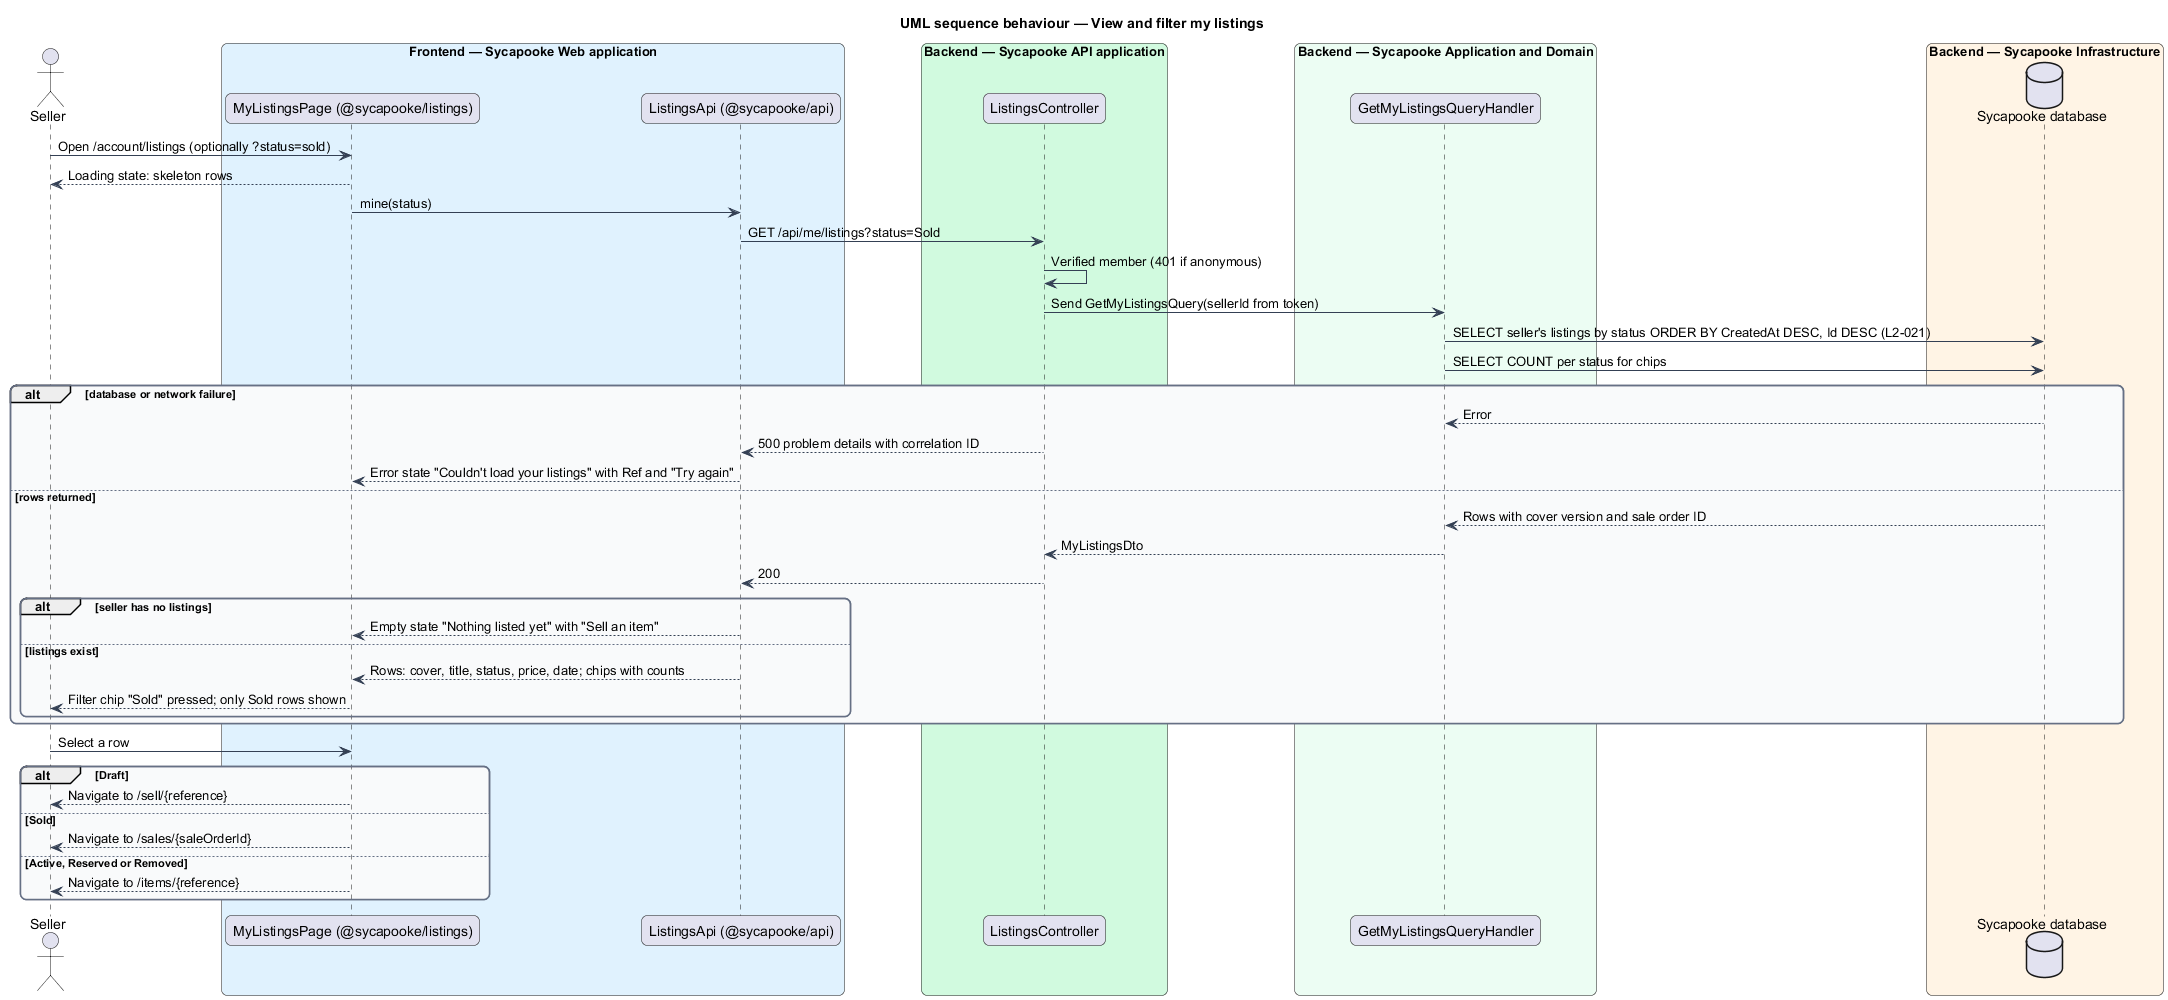

The diagram above was rendered by PlantUML. Its source (embedded in the PNG):
@startuml
title UML sequence behaviour — View and filter my listings
skinparam backgroundColor #FFFFFF
skinparam shadowing false
skinparam roundcorner 12
skinparam defaultFontName Arial
skinparam ArrowColor #344054
skinparam rectangle {
  BorderColor #344054
  FontColor #101828
}
skinparam package {
  BorderColor #667085
  FontColor #101828
  BackgroundColor #F9FAFB
}
actor "Seller" as actor
box "Frontend — Sycapooke Web application" #E0F2FE
  participant "MyListingsPage (@sycapooke/listings)" as page
  participant "ListingsApi (@sycapooke/api)" as client
end box
box "Backend — Sycapooke API application" #D1FADF
  participant "ListingsController" as controller
end box
box "Backend — Sycapooke Application and Domain" #ECFDF3
  participant "GetMyListingsQueryHandler" as handler
end box
box "Backend — Sycapooke Infrastructure" #FFF4E5
  database "Sycapooke database" as db
end box
actor -> page : Open /account/listings (optionally ?status=sold)
page --> actor : Loading state: skeleton rows
page -> client : mine(status)
client -> controller : GET /api/me/listings?status=Sold
controller -> controller : Verified member (401 if anonymous)
controller -> handler : Send GetMyListingsQuery(sellerId from token)
handler -> db : SELECT seller's listings by status ORDER BY CreatedAt DESC, Id DESC (L2-021)
handler -> db : SELECT COUNT per status for chips
alt database or network failure
  db --> handler : Error
  controller --> client : 500 problem details with correlation ID
  client --> page : Error state "Couldn't load your listings" with Ref and "Try again"
else rows returned
  db --> handler : Rows with cover version and sale order ID
  handler --> controller : MyListingsDto
  controller --> client : 200
  alt seller has no listings
    client --> page : Empty state "Nothing listed yet" with "Sell an item"
  else listings exist
    client --> page : Rows: cover, title, status, price, date; chips with counts
    page --> actor : Filter chip "Sold" pressed; only Sold rows shown
  end
end
actor -> page : Select a row
alt Draft
  page --> actor : Navigate to /sell/{reference}
else Sold
  page --> actor : Navigate to /sales/{saleOrderId}
else Active, Reserved or Removed
  page --> actor : Navigate to /items/{reference}
end
@enduml